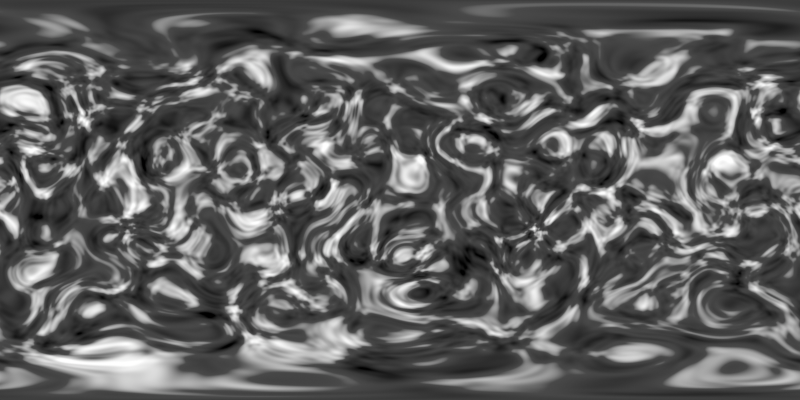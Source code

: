 # Source: T_AnomalyInside.blend  (saved by Blender 4.0.36; exported with 4.5.12 LTS)
import bpy
from mathutils import Matrix  # noqa: F401  (used for matrix-valued properties, if any)

bpy.ops.wm.read_factory_settings(use_empty=True)
scene = bpy.context.scene
scene.name = 'Scene'

# ---- collections
col_collection = bpy.data.collections.new('Collection'); scene.collection.children.link(col_collection)

# ---- world
world_world = bpy.data.worlds.new('World'); scene.world = world_world
world_world.use_nodes = True; world_world.node_tree.nodes.clear()
_N = world_world.node_tree.nodes; _L = world_world.node_tree.links
n0 = _N.new('ShaderNodeOutputWorld'); n0.name = 'World Output'; n0.location = (300, 300)
n1 = _N.new('ShaderNodeTexNoise'); n1.name = 'Noise Texture'; n1.location = (-345, 263)
n1.inputs[2].default_value = 2.5
n1.inputs[8].default_value = 2.5
n2 = _N.new('ShaderNodeBackground'); n2.name = 'Background'; n2.location = (140, 300)
n3 = _N.new('ShaderNodeValToRGB'); n3.name = 'Color Ramp'; n3.location = (-133, 287)
while len(n3.color_ramp.elements) > 1: n3.color_ramp.elements.remove(n3.color_ramp.elements[-1])
n3.color_ramp.elements[0].position = 0.2773; n3.color_ramp.elements[0].color = (0.0, 0.0, 0.0, 1.0)
_e = n3.color_ramp.elements.new(0.5136); _e.color = (0.06599, 0.06599, 0.06599, 1.0)
_e = n3.color_ramp.elements.new(0.7318); _e.color = (1.0, 1.0, 1.0, 1.0)
_L.new(n2.outputs[0], n0.inputs[0])
_L.new(n1.outputs[0], n3.inputs[0])
_L.new(n3.outputs[0], n2.inputs[0])
n0.is_active_output = True
world_world.color = (0.05088, 0.05088, 0.05088)
world_world.use_sun_shadow = False
world_world.sun_shadow_jitter_overblur = 0.0

# ---- cameras
cam_camera_001 = bpy.data.cameras.new('Camera.001')
cam_camera_001.type = 'PANO'
cam_camera_001.panorama_type = 'EQUIRECTANGULAR'

# ---- lights
light_light = bpy.data.lights.new('Light', 'POINT')
light_light.transmission_factor = 0.0
light_light.use_soft_falloff = False
light_light.energy = 1000.0
light_light.shadow_soft_size = 0.1
light_light.shadow_maximum_resolution = 0.006
light_light.use_absolute_resolution = True

# ---- objects
ob_light = bpy.data.objects.new('Light', light_light)
ob_camera_001 = bpy.data.objects.new('Camera.001', cam_camera_001)

# ---- transforms, parenting, visibility, modifiers, constraints
ob_light.location = (4.076, 1.005, 5.904)
ob_light.rotation_euler = (0.6503, 0.05522, 1.866)
ob_light.lock_rotations_4d = False
ob_light.empty_display_type = 'ARROWS'
ob_light.color = (0.0, 0.0, 0.0, 0.0)
ob_light.lineart.crease_threshold = 0.0
ob_camera_001.location = (0.0, 0.0, 0.0)
ob_camera_001.rotation_euler = (1.571, -0.0, 0.0)

# ---- collection membership
col_collection.objects.link(ob_light)
col_collection.objects.link(ob_camera_001)

# ---- scene / render settings (as saved in the file)
scene.camera = ob_camera_001
scene.frame_start = 1; scene.frame_end = 250; scene.frame_set(1)
scene.render.engine = 'CYCLES'
scene.render.resolution_x = 4096
scene.render.resolution_y = 2048
scene.render.use_border = True
scene.cycles.sampling_pattern = 'TABULATED_SOBOL'
scene.view_settings.view_transform = 'Standard'
bpy.context.view_layer.update()

